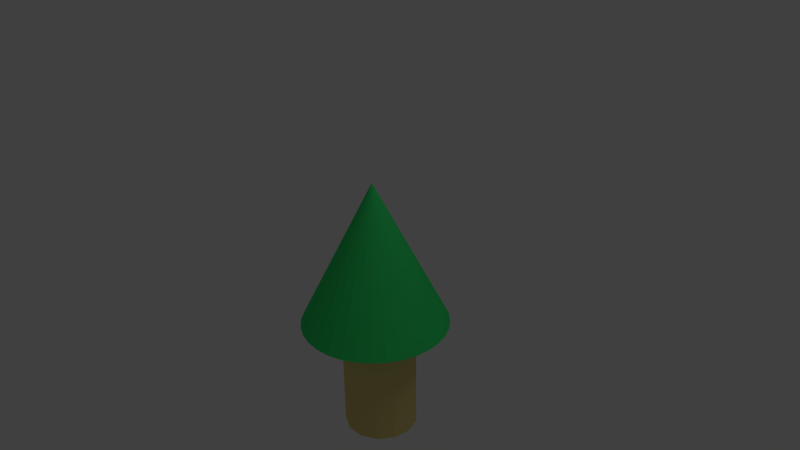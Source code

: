 # Source: Tree.blend  (saved by Blender 2.63.0; exported with 4.5.12 LTS)
import bpy
from mathutils import Matrix  # noqa: F401  (used for matrix-valued properties, if any)

bpy.ops.wm.read_factory_settings(use_empty=True)
scene = bpy.context.scene
scene.name = 'Scene'

# ---- collections
col_collection_1 = bpy.data.collections.new('Collection 1'); scene.collection.children.link(col_collection_1)

# ---- materials (node trees are filled in below, after node groups)
mat_material_002 = bpy.data.materials.new('Material.002')
mat_material_002.alpha_threshold = 0.0
mat_material_002.use_transparent_shadow = False
mat_material_002.diffuse_color = (0.04334, 0.8, 0.1748, 1.0)
mat_material_002.specular_color = (0.03042, 1.0, 0.05473)
mat_material_002.roughness = 0.5
mat_material_002.line_color = (0.0, 0.0, 0.0, 1.0)
mat_material_001 = bpy.data.materials.new('Material.001')
mat_material_001.alpha_threshold = 0.0
mat_material_001.use_transparent_shadow = False
mat_material_001.diffuse_color = (0.8, 0.6369, 0.2339, 1.0)
mat_material_001.specular_color = (0.1626, 0.1314, 0.01996)
mat_material_001.roughness = 0.5
mat_material_001.line_color = (0.0, 0.0, 0.0, 1.0)

# ---- material node trees

# ---- world
world_world = bpy.data.worlds.new('World'); scene.world = world_world
world_world.color = (0.05088, 0.05088, 0.05088)
world_world.use_sun_shadow = False
world_world.sun_shadow_jitter_overblur = 0.0
world_world.cycles.sampling_method = 'MANUAL'
world_world.cycles.sample_map_resolution = 256

# ---- cameras
cam_camera = bpy.data.cameras.new('Camera')
cam_camera.clip_end = 100.0
cam_camera.lens = 35.0
cam_camera.sensor_width = 32.0
cam_camera.sensor_height = 18.0
cam_camera.ortho_scale = 7.314
cam_camera.dof.focus_distance = 0.0
cam_camera.dof.aperture_fstop = 128.0

# ---- lights
light_lamp = bpy.data.lights.new('Lamp', 'POINT')
light_lamp.transmission_factor = 0.0
light_lamp.cutoff_distance = 30.0
light_lamp.energy = 100.0
light_lamp.shadow_buffer_clip_start = 1.001
light_lamp.shadow_soft_size = 1.0
light_lamp.shadow_maximum_resolution = 0.006
light_lamp.use_absolute_resolution = True
light_lamp.cycles.use_multiple_importance_sampling = False

# ---- meshes
me_cone = bpy.data.meshes.new('Cone')
me_cone.from_pydata([(0.07651, 0.4953, -2.557), (0.07651, 0.4953, -1.057), (0.3089, 0.4381, -2.557), (0.3089, 0.4381, -1.057), (0.488, 0.2794, -2.557), (0.488, 0.2794, -1.057), (0.5729, 0.0556, -2.557), (0.5729, 0.0556, -1.057), (0.544, -0.182, -2.557), (0.544, -0.182, -1.057), (0.4081, -0.3789, -2.557), (0.4081, -0.3789, -1.057), (0.1962, -0.4901, -2.557), (0.1962, -0.4901, -1.057), (-0.04314, -0.4901, -2.557), (-0.04314, -0.4901, -1.057), (-0.255, -0.3789, -2.557), (-0.255, -0.3789, -1.057), (-0.391, -0.182, -2.557), (-0.391, -0.182, -1.057), (-0.4198, 0.0556, -2.557), (-0.4198, 0.0556, -1.057), (-0.335, 0.2794, -2.557), (-0.335, 0.2794, -1.057), (-0.1558, 0.4381, -2.557), (-0.1558, 0.4381, -1.057), (0.0, 1.0, -1.0), (0.1951, 0.9808, -1.0), (0.3827, 0.9239, -1.0), (0.5556, 0.8315, -1.0), (0.7071, 0.7071, -1.0), (0.8315, 0.5556, -1.0), (0.9239, 0.3827, -1.0), (0.9808, 0.1951, -1.0), (1.0, 7.55e-08, -1.0), (0.0, 0.0, 1.0), (0.9808, -0.1951, -1.0), (0.9239, -0.3827, -1.0), (0.8315, -0.5556, -1.0), (0.7071, -0.7071, -1.0), (0.5556, -0.8315, -1.0), (0.3827, -0.9239, -1.0), (0.1951, -0.9808, -1.0), (-3.258e-07, -1.0, -1.0), (-0.1951, -0.9808, -1.0), (-0.3827, -0.9239, -1.0), (-0.5556, -0.8315, -1.0), (-0.7071, -0.7071, -1.0), (-0.8315, -0.5556, -1.0), (-0.9239, -0.3827, -1.0), (-0.9808, -0.1951, -1.0), (-1.0, 9.656e-07, -1.0), (-0.9808, 0.1951, -1.0), (-0.9239, 0.3827, -1.0), (-0.8315, 0.5556, -1.0), (-0.7071, 0.7071, -1.0), (-0.5556, 0.8315, -1.0), (-0.3827, 0.9239, -1.0), (-0.1951, 0.9808, -1.0)], [], [(0, 1, 3, 2), (2, 3, 5, 4), (4, 5, 7, 6), (6, 7, 9, 8), (8, 9, 11, 10), (10, 11, 13, 12), (12, 13, 15, 14), (14, 15, 17, 16), (16, 17, 19, 18), (18, 19, 21, 20), (20, 21, 23, 22), (3, 1, 25, 23, 21, 19, 17, 15, 13, 11, 9, 7, 5), (24, 25, 1, 0), (22, 23, 25, 24), (0, 2, 4, 6, 8, 10, 12, 14, 16, 18, 20, 22, 24), (57, 35, 58), (26, 35, 27), (58, 35, 26), (27, 35, 28), (56, 35, 57), (55, 35, 56), (54, 35, 55), (53, 35, 54), (52, 35, 53), (51, 35, 52), (50, 35, 51), (49, 35, 50), (48, 35, 49), (47, 35, 48), (46, 35, 47), (45, 35, 46), (44, 35, 45), (43, 35, 44), (42, 35, 43), (41, 35, 42), (40, 35, 41), (39, 35, 40), (38, 35, 39), (37, 35, 38), (36, 35, 37), (34, 35, 36), (33, 35, 34), (32, 35, 33), (31, 35, 32), (30, 35, 31), (29, 35, 30), (28, 35, 29), (26, 27, 28, 29, 30, 31, 32, 33, 34, 36, 37, 38, 39, 40, 41, 42, 43, 44, 45, 46, 47, 48, 49, 50, 51, 52, 53, 54, 55, 56, 57, 58)])
me_cone.polygons.foreach_set('material_index', [1, 1, 1, 1, 1, 1, 1, 1, 1, 1, 1, 1, 1, 1, 1, 0, 0, 0, 0, 0, 0, 0, 0, 0, 0, 0, 0, 0, 0, 0, 0, 0, 0, 0, 0, 0, 0, 0, 0, 0, 0, 0, 0, 0, 0, 0, 0, 0])
me_cone.materials.append(mat_material_002)
me_cone.materials.append(mat_material_001)
me_cone.use_remesh_preserve_volume = False
me_cone.use_remesh_preserve_attributes = False
me_cone.use_mirror_vertex_groups = False
me_cone.update()

# ---- objects
ob_cone = bpy.data.objects.new('Cone', me_cone)
ob_lamp = bpy.data.objects.new('Lamp', light_lamp)
ob_camera = bpy.data.objects.new('Camera', cam_camera)

# ---- transforms, parenting, visibility, modifiers, constraints
ob_cone.location = (0.0, 0.0, 0.0)
ob_cone.rotation_mode = 'QUATERNION'
ob_cone.rotation_quaternion = (-90.0, 1.946e-09, 0.0, 0.0)
ob_cone.lineart.crease_threshold = 0.0
ob_lamp.location = (4.076, 1.005, 5.904)
ob_lamp.rotation_euler = (0.6503, 0.05522, 1.866)
ob_lamp.lock_rotations_4d = False
ob_lamp.empty_display_type = 'ARROWS'
ob_lamp.color = (0.0, 0.0, 0.0, 0.0)
ob_lamp.lineart.crease_threshold = 0.0
ob_camera.location = (7.481, -6.508, 5.344)
ob_camera.rotation_euler = (1.109, 0.01082, 0.8149)
ob_camera.lock_rotations_4d = False
ob_camera.empty_display_type = 'ARROWS'
ob_camera.color = (0.0, 0.0, 0.0, 0.0)
ob_camera.display_type = 'WIRE'
ob_camera.lineart.crease_threshold = 0.0

# ---- collection membership
col_collection_1.objects.link(ob_cone)
col_collection_1.objects.link(ob_lamp)
col_collection_1.objects.link(ob_camera)

# ---- scene / render settings (as saved in the file)
scene.camera = ob_camera
scene.frame_start = 1; scene.frame_end = 250; scene.frame_set(19)
scene.render.engine = 'BLENDER_EEVEE_NEXT'
scene.render.image_settings.color_mode = 'RGB'
scene.render.image_settings.compression = 90
scene.render.resolution_percentage = 50
scene.render.dither_intensity = 0.0
scene.render.bake_margin = 2
scene.render.bake_bias = 0.0
scene.cycles.use_denoising = False
scene.cycles.samples = 10
scene.cycles.sampling_pattern = 'TABULATED_SOBOL'
scene.cycles.light_sampling_threshold = 0.0
scene.cycles.use_adaptive_sampling = False
scene.cycles.use_light_tree = False
scene.cycles.blur_glossy = 0.0
scene.cycles.volume_bounces = 1
scene.cycles.pixel_filter_type = 'GAUSSIAN'
scene.cycles.sample_clamp_indirect = 0.0
scene.view_settings.view_transform = 'Standard'
bpy.context.view_layer.update()
